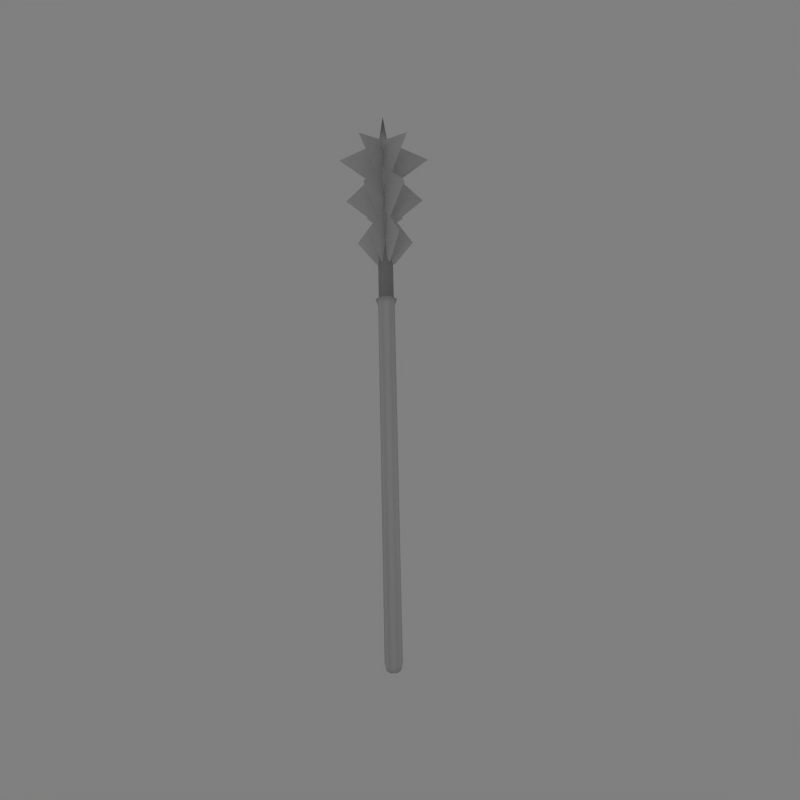 # Source: warmaster.blend  (saved by Blender 2.46.0; exported with 4.5.12 LTS)
import bpy
from mathutils import Matrix  # noqa: F401  (used for matrix-valued properties, if any)

bpy.ops.wm.read_factory_settings(use_empty=True)
scene = bpy.context.scene
scene.name = 'Scene'

# ---- collections
col_collection_1 = bpy.data.collections.new('Collection 1'); scene.collection.children.link(col_collection_1)

# ---- materials (node trees are filled in below, after node groups)
mat_material = bpy.data.materials.new('Material')
mat_material.alpha_threshold = 0.0
mat_material.roughness = 0.5
mat_material.line_color = (0.0, 0.0, 0.0, 1.0)

# ---- material node trees

# ---- world
world_world = bpy.data.worlds.new('World'); scene.world = world_world
world_world.color = (0.5, 0.5, 0.5)
world_world.use_sun_shadow = False
world_world.sun_shadow_jitter_overblur = 0.0
world_world.cycles.sampling_method = 'MANUAL'
world_world.cycles.sample_map_resolution = 256

# ---- cameras
cam_camera = bpy.data.cameras.new('Camera')
cam_camera.passepartout_alpha = 0.2
cam_camera.clip_end = 100.0
cam_camera.lens = 21.0
cam_camera.ortho_scale = 7.314
cam_camera.show_passepartout = False
cam_camera.show_safe_areas = True
cam_camera.dof.focus_distance = 0.0
cam_camera.dof.aperture_fstop = 128.0

# ---- lights
light_lamp_001 = bpy.data.lights.new('Lamp.001', 'POINT')
light_lamp_001.transmission_factor = 0.0
light_lamp_001.energy = 60.0
light_lamp_001.shadow_buffer_clip_start = 0.5
light_lamp_001.shadow_soft_size = 1.0
light_lamp_001.shadow_maximum_resolution = 0.006
light_lamp_001.use_absolute_resolution = True
light_lamp_001.cycles.use_multiple_importance_sampling = False
light_lamp = bpy.data.lights.new('Lamp', 'POINT')
light_lamp.transmission_factor = 0.0
light_lamp.energy = 60.0
light_lamp.shadow_buffer_clip_start = 0.5
light_lamp.shadow_soft_size = 1.0
light_lamp.shadow_maximum_resolution = 0.006
light_lamp.use_absolute_resolution = True
light_lamp.cycles.use_multiple_importance_sampling = False
light_spot = bpy.data.lights.new('Spot', 'POINT')
light_spot.transmission_factor = 0.0
light_spot.cutoff_distance = 30.0
light_spot.energy = 150.0
light_spot.shadow_buffer_clip_start = 1.001
light_spot.shadow_soft_size = 1.0
light_spot.shadow_maximum_resolution = 0.006
light_spot.use_absolute_resolution = True
light_spot.cycles.use_multiple_importance_sampling = False

# ---- meshes
me_cylinder = bpy.data.meshes.new('Cylinder')
me_cylinder.from_pydata([(0.4293, 0.434, -2.294), (0.5888, -0.161, -2.294), (0.1532, -0.5966, -2.294), (-0.4418, -0.4371, -2.294), (-0.6013, 0.1579, -2.294), (-0.1657, 0.5935, -2.294), (0.4214, 0.4261, 22.48), (0.5779, -0.1581, 22.48), (0.1503, -0.5857, 22.48), (-0.4339, -0.4292, 22.48), (-0.5904, 0.155, 22.48), (-0.1628, 0.5826, 22.48), (0.3359, 0.3406, 22.98), (-0.1315, 0.4658, 22.98), (-0.4736, 0.1237, 22.98), (-0.3484, -0.3437, 22.98), (0.119, -0.4689, 22.98), (0.4611, -0.1268, 22.98), (-0.006256, -0.001549, 22.98), (0.56, 0.5647, -2.819), (0.7673, -0.2088, -2.819), (0.201, -0.7751, -2.819), (-0.5725, -0.5678, -2.819), (-0.7798, 0.2057, -2.819), (-0.2135, 0.772, -2.819), (0.8539, -0.2292, -9.094), (0.6848, -0.1839, -5.594), (-0.6675, 0.1784, -5.594), (-0.8365, 0.2237, -9.094), (-1.175, 0.3143, -12.59), (1.192, -0.3198, -12.59), (0.00868, -0.002717, -16.09), (2.037, -0.5462, -7.344), (-2.02, 0.5408, -7.344), (-2.865, 0.7673, -10.84), (2.882, -0.7727, -10.84), (-3.372, 0.9031, -14.34), (3.389, -0.9086, -14.34), (-0.03662, -0.1718, -5.594), (-0.03662, -0.1718, -9.094), (0.05397, 0.1663, -5.594), (0.05397, 0.1663, -9.094), (0.04038, 0.1156, -12.59), (-0.02303, -0.121, -12.59), (-0.07285, -0.307, -7.344), (0.0902, 0.3015, -7.344), (0.09926, 0.3353, -10.84), (-0.08191, -0.3408, -10.84), (-0.08644, -0.3577, -14.34), (0.1038, 0.3523, -14.34), (-0.2512, 0.2571, -14.34), (0.2685, -0.2626, -14.34), (0.2562, -0.2502, -10.84), (-0.2388, 0.2448, -10.84), (-0.2141, 0.22, -7.344), (0.2314, -0.2255, -7.344), (0.0953, -0.08934, -12.59), (-0.07794, 0.0839, -12.59), (-0.1151, 0.121, -9.094), (-0.1151, 0.121, -5.594), (0.1324, -0.1265, -9.094), (0.1324, -0.1265, -5.594), (2.484, 2.472, -14.34), (-2.466, -2.478, -14.34), (2.112, 2.101, -10.84), (-2.095, -2.106, -10.84), (-1.476, -1.488, -7.344), (1.494, 1.482, -7.344), (0.008674, -0.002717, -16.09), (0.8749, 0.8635, -12.59), (-0.8575, -0.8689, -12.59), (-0.61, -0.6214, -9.094), (-0.4863, -0.4977, -5.594), (0.5037, 0.4922, -5.594), (0.6274, 0.616, -9.094), (-0.2178, 0.8425, -9.094), (-0.1725, 0.6734, -5.594), (0.1899, -0.6789, -5.594), (0.2351, -0.8479, -9.094), (0.3257, -1.186, -12.59), (-0.3084, 1.181, -12.59), (0.00867, -0.002722, -16.09), (-0.5348, 2.026, -7.344), (0.5522, -2.031, -7.344), (0.7787, -2.876, -10.84), (-0.7613, 2.871, -10.84), (0.9145, -3.383, -14.34), (-0.8972, 3.378, -14.34), (0.1777, 0.04256, -5.594), (0.1777, 0.04257, -9.094), (-0.1604, -0.04802, -5.594), (-0.1604, -0.04802, -9.094), (-0.1097, -0.03443, -12.59), (0.127, 0.02898, -12.59), (0.3129, 0.0788, -7.344), (-0.2956, -0.08426, -7.344), (-0.3294, -0.09331, -10.84), (0.3468, 0.08786, -10.84), (0.3637, 0.09239, -14.34), (-0.3463, -0.09784, -14.34), (0.3901, 0.3948, -2.819), (0.5352, -0.1466, -2.819), (0.1388, -0.543, -2.819), (-0.4026, -0.3979, -2.819), (-0.5477, 0.1435, -2.819), (-0.1513, 0.5399, -2.819), (0.5352, -0.1466, -14.63), (0.3901, 0.3948, -14.63), (0.1388, -0.543, -14.63), (-0.4026, -0.3979, -14.63), (-0.5477, 0.1435, -14.63), (-0.1513, 0.5399, -14.63), (-0.006255, -0.001546, -18.13)], [], [(0, 6, 7, 1), (1, 7, 8, 2), (2, 8, 9, 3), (3, 9, 10, 4), (4, 10, 11, 5), (6, 0, 5, 11), (6, 11, 13, 12), (11, 10, 14, 13), (10, 9, 15, 14), (9, 8, 16, 15), (8, 7, 17, 16), (7, 6, 12, 17), (18, 12, 13), (18, 13, 14), (18, 14, 15), (18, 15, 16), (18, 16, 17), (18, 17, 12), (0, 1, 20, 19), (1, 2, 21, 20), (2, 3, 22, 21), (3, 4, 23, 22), (4, 5, 24, 23), (5, 0, 19, 24), (26, 40, 38), (40, 27, 38), (33, 44, 38, 27), (44, 32, 26, 38), (28, 39, 44, 33), (39, 25, 32, 44), (33, 45, 41, 28), (45, 32, 25, 41), (27, 40, 45, 33), (40, 26, 32, 45), (35, 46, 41, 25), (46, 34, 28, 41), (30, 42, 46, 35), (42, 29, 34, 46), (34, 47, 39, 28), (47, 35, 25, 39), (29, 43, 47, 34), (43, 30, 35, 47), (36, 48, 43, 29), (48, 37, 30, 43), (37, 48, 31), (48, 36, 31), (37, 49, 42, 30), (49, 36, 29, 42), (36, 49, 31), (49, 37, 31), (50, 62, 68), (63, 50, 68), (50, 63, 70, 57), (62, 50, 57, 69), (51, 63, 68), (62, 51, 68), (51, 62, 69, 56), (63, 51, 56, 70), (56, 69, 64, 52), (70, 56, 52, 65), (52, 64, 74, 60), (65, 52, 60, 71), (57, 70, 65, 53), (69, 57, 53, 64), (53, 65, 71, 58), (64, 53, 58, 74), (59, 73, 67, 54), (72, 59, 54, 66), (54, 67, 74, 58), (66, 54, 58, 71), (60, 74, 67, 55), (71, 60, 55, 66), (55, 67, 73, 61), (66, 55, 61, 72), (59, 72, 61), (73, 59, 61), (76, 90, 88), (90, 77, 88), (83, 94, 88, 77), (94, 82, 76, 88), (78, 89, 94, 83), (89, 75, 82, 94), (83, 95, 91, 78), (95, 82, 75, 91), (77, 90, 95, 83), (90, 76, 82, 95), (85, 96, 91, 75), (96, 84, 78, 91), (80, 92, 96, 85), (92, 79, 84, 96), (84, 97, 89, 78), (97, 85, 75, 89), (79, 93, 97, 84), (93, 80, 85, 97), (86, 98, 93, 79), (98, 87, 80, 93), (87, 98, 81), (98, 86, 81), (87, 99, 92, 80), (99, 86, 79, 92), (86, 99, 81), (99, 87, 81), (19, 20, 101, 100), (20, 21, 102, 101), (21, 22, 103, 102), (22, 23, 104, 103), (23, 24, 105, 104), (24, 19, 100, 105), (100, 101, 106, 107), (101, 102, 108, 106), (102, 103, 109, 108), (103, 104, 110, 109), (104, 105, 111, 110), (105, 100, 107, 111), (107, 106, 112), (106, 108, 112), (108, 109, 112), (109, 110, 112), (110, 111, 112), (111, 107, 112)])
me_cylinder.polygons.foreach_set('use_smooth', [1, 1, 1, 1, 1, 1, 1, 1, 1, 1, 1, 1, 1, 1, 1, 1, 1, 1, 1, 1, 1, 1, 1, 1, 0, 0, 0, 0, 0, 0, 0, 0, 0, 0, 0, 0, 0, 0, 0, 0, 0, 0, 0, 0, 0, 0, 0, 0, 0, 0, 0, 0, 0, 0, 0, 0, 0, 0, 0, 0, 0, 0, 0, 0, 0, 0, 0, 0, 0, 0, 0, 0, 0, 0, 0, 0, 0, 0, 0, 0, 0, 0, 0, 0, 0, 0, 0, 0, 0, 0, 0, 0, 0, 0, 0, 0, 0, 0, 0, 0, 0, 0, 1, 1, 1, 1, 1, 1, 1, 1, 1, 1, 1, 1, 1, 1, 1, 1, 1, 1])
_uv = me_cylinder.uv_layers.new(name='UVTex')
_uv.uv.foreach_set('vector', [1.07, 0.17, 0.05989, 0.1761, 0.05761, 0.1004, 1.075, 0.08932, 1.075, 0.08932, 0.05761, 0.1004, 0.04405, 0.02108, 1.08, 0.009806, 1.039, 0.4925, -0.0008819, 0.4815, 0.02783, 0.4019, 1.048, 0.4117, 1.048, 0.4117, 0.02783, 0.4019, 0.04428, 0.3263, 1.056, 0.3311, 1.056, 0.3311, 0.04428, 0.3263, 0.05568, 0.2515, 1.064, 0.2506, 0.05989, 0.1761, 1.07, 0.17, 1.064, 0.2506, 0.05568, 0.2515, 0.05989, 0.1761, 0.05568, 0.2515, -0.06685, 0.2473, -0.05935, 0.1756, 0.05568, 0.2515, 0.04428, 0.3263, -0.07217, 0.3188, -0.06685, 0.2473, 0.04428, 0.3263, 0.02783, 0.4019, -0.09084, 0.3876, -0.07217, 0.3188, 0.02783, 0.4019, -0.0008819, 0.4815, -0.122, 0.4552, -0.09084, 0.3876, 0.04405, 0.02108, 0.05761, 0.1004, -0.05977, 0.1059, -0.075, 0.03898, 0.05761, 0.1004, 0.05989, 0.1761, -0.05935, 0.1756, -0.05977, 0.1059, 0.8257, 0.1204, 0.8655, 0.1434, 0.8257, 0.1663, 0.8257, 0.1204, 0.8257, 0.1663, 0.7859, 0.1434, 0.8257, 0.1204, 0.7859, 0.1434, 0.7859, 0.09745, 0.8257, 0.1204, 0.7859, 0.09745, 0.8257, 0.07448, 0.8257, 0.1204, 0.8257, 0.07448, 0.8655, 0.09745, 0.8257, 0.1204, 0.8655, 0.09745, 0.8655, 0.1434, 0.1142, 0.9721, 0.0769, 0.9606, 0.08682, 0.9332, 0.1211, 0.9407, 0.0769, 0.9606, 0.04108, 0.9486, 0.04637, 0.9149, 0.08682, 0.9332, 0.2588, 0.9688, 0.223, 0.9721, 0.2202, 0.945, 0.2586, 0.9346, 0.223, 0.9721, 0.1867, 0.9768, 0.186, 0.9459, 0.2202, 0.945, 0.1867, 0.9768, 0.1506, 0.9733, 0.1524, 0.9457, 0.186, 0.9459, 0.1506, 0.9733, 0.1142, 0.9721, 0.1211, 0.9407, 0.1524, 0.9457, 0.6794, 0.5337, 0.6599, 0.5337, 0.6622, 0.5244, 0.6599, 0.5337, 0.6426, 0.5244, 0.6622, 0.5244, 0.6673, 0.9222, 0.7642, 0.9221, 0.7642, 1.002, 0.731, 1.003, 0.7642, 0.9221, 0.861, 0.9222, 0.7973, 1.003, 0.7642, 1.002, 0.723, 0.8417, 0.7642, 0.8416, 0.7642, 0.9221, 0.6673, 0.9222, 0.7642, 0.8416, 0.8053, 0.8417, 0.861, 0.9222, 0.7642, 0.9221, 0.8605, 0.9222, 0.7637, 0.9221, 0.7637, 0.8416, 0.8048, 0.8417, 0.7637, 0.9221, 0.6668, 0.9222, 0.7225, 0.8417, 0.7637, 0.8416, 0.7968, 1.003, 0.7637, 1.002, 0.7637, 0.9221, 0.8605, 0.9222, 0.7637, 1.002, 0.7305, 1.003, 0.6668, 0.9222, 0.7637, 0.9221, 0.6271, 0.7607, 0.7637, 0.761, 0.7637, 0.8416, 0.7225, 0.8417, 0.7637, 0.761, 0.9002, 0.7607, 0.8048, 0.8417, 0.7637, 0.8416, 0.707, 0.6802, 0.7637, 0.6803, 0.7637, 0.761, 0.6271, 0.7607, 0.7637, 0.6803, 0.8203, 0.6802, 0.9002, 0.7607, 0.7637, 0.761, 0.6276, 0.7607, 0.7642, 0.761, 0.7642, 0.8416, 0.723, 0.8417, 0.7642, 0.761, 0.9008, 0.7607, 0.8053, 0.8417, 0.7642, 0.8416, 0.7075, 0.6802, 0.7642, 0.6803, 0.7642, 0.761, 0.6276, 0.7607, 0.7642, 0.6803, 0.8208, 0.6802, 0.9008, 0.7607, 0.7642, 0.761, 0.6044, 0.5985, 0.7642, 0.6, 0.7642, 0.6803, 0.7075, 0.6802, 0.7642, 0.6, 0.924, 0.5985, 0.8208, 0.6802, 0.7642, 0.6803, 0.924, 0.5985, 0.7642, 0.6, 0.7642, 0.5186, 0.7642, 0.6, 0.6044, 0.5985, 0.7642, 0.5186, 0.6038, 0.5985, 0.7637, 0.6, 0.7637, 0.6803, 0.707, 0.6802, 0.7637, 0.6, 0.9235, 0.5985, 0.8203, 0.6802, 0.7637, 0.6803, 0.9235, 0.5985, 0.7637, 0.6, 0.7637, 0.5186, 0.7637, 0.6, 0.6038, 0.5985, 0.7637, 0.5186, 0.869, 0.6507, 0.7518, 0.5315, 0.9291, 0.5906, 0.9883, 0.7679, 0.869, 0.6507, 0.9291, 0.5906, 0.869, 0.6507, 0.9883, 0.7679, 0.8515, 0.752, 0.8096, 0.7101, 0.7518, 0.5315, 0.869, 0.6507, 0.8096, 0.7101, 0.7677, 0.6682, 0.5998, 0.7586, 0.5984, 0.9153, 0.5201, 0.7586, 0.5984, 0.6018, 0.5998, 0.7586, 0.5201, 0.7586, 0.5998, 0.7586, 0.5984, 0.6018, 0.6785, 0.703, 0.6786, 0.7586, 0.5984, 0.9153, 0.5998, 0.7586, 0.6786, 0.7586, 0.6785, 0.8142, 0.6786, 0.7586, 0.6785, 0.703, 0.7575, 0.6246, 0.7577, 0.7586, 0.6785, 0.8142, 0.6786, 0.7586, 0.7577, 0.7586, 0.7575, 0.8926, 0.7577, 0.7586, 0.7575, 0.6246, 0.8369, 0.7182, 0.8368, 0.7586, 0.7575, 0.8926, 0.7577, 0.7586, 0.8368, 0.7586, 0.8369, 0.7989, 0.8096, 0.7101, 0.8515, 0.752, 0.8511, 0.8707, 0.7499, 0.7698, 0.7677, 0.6682, 0.8096, 0.7101, 0.7499, 0.7698, 0.649, 0.6686, 0.7499, 0.7698, 0.8511, 0.8707, 0.7206, 0.86, 0.6902, 0.8295, 0.649, 0.6686, 0.7499, 0.7698, 0.6902, 0.8295, 0.6597, 0.7991, 0.5715, 0.9483, 0.5465, 0.9242, 0.559, 0.8175, 0.6306, 0.8891, 0.5955, 0.9732, 0.5715, 0.9483, 0.6306, 0.8891, 0.7022, 0.9608, 0.6306, 0.8891, 0.559, 0.8175, 0.6597, 0.7991, 0.6902, 0.8295, 0.7022, 0.9608, 0.6306, 0.8891, 0.6902, 0.8295, 0.7206, 0.86, 0.8368, 0.7586, 0.8369, 0.7182, 0.9159, 0.6636, 0.9158, 0.7586, 0.8369, 0.7989, 0.8368, 0.7586, 0.9158, 0.7586, 0.9159, 0.8536, 0.9158, 0.7586, 0.9159, 0.6636, 0.9948, 0.7261, 0.9943, 0.7586, 0.9159, 0.8536, 0.9158, 0.7586, 0.9943, 0.7586, 0.9948, 0.7911, 0.6874, 0.7247, 0.6702, 0.7155, 0.6897, 0.7155, 0.707, 0.7247, 0.6874, 0.7247, 0.6897, 0.7155, 0.6157, 0.5337, 0.5961, 0.5337, 0.5984, 0.5244, 0.5961, 0.5337, 0.5788, 0.5244, 0.5984, 0.5244, 0.6846, 0.5546, 0.6175, 0.6346, 0.5515, 0.5792, 0.5739, 0.5514, 0.6175, 0.6346, 0.5504, 0.7145, 0.5281, 0.6061, 0.5515, 0.5792, 0.7125, 0.6564, 0.684, 0.6904, 0.6175, 0.6346, 0.6846, 0.5546, 0.684, 0.6904, 0.6555, 0.7243, 0.5504, 0.7145, 0.6175, 0.6346, 0.9163, 0.6601, 0.9162, 0.7584, 0.8345, 0.7584, 0.8346, 0.7166, 0.9162, 0.7584, 0.9163, 0.8566, 0.8346, 0.8001, 0.8345, 0.7584, 0.998, 0.7248, 0.9974, 0.7584, 0.9162, 0.7584, 0.9163, 0.6601, 0.9974, 0.7584, 0.998, 0.792, 0.9163, 0.8566, 0.9162, 0.7584, 0.7525, 0.8969, 0.7527, 0.7584, 0.8345, 0.7584, 0.8346, 0.8001, 0.7527, 0.7584, 0.7525, 0.6198, 0.8346, 0.7166, 0.8345, 0.7584, 0.6708, 0.8158, 0.6709, 0.7584, 0.7527, 0.7584, 0.7525, 0.8969, 0.6709, 0.7584, 0.6708, 0.7009, 0.7525, 0.6198, 0.7527, 0.7584, 0.8454, 0.6337, 0.7506, 0.7463, 0.684, 0.6904, 0.7125, 0.6564, 0.7506, 0.7463, 0.6562, 0.8592, 0.6555, 0.7243, 0.684, 0.6904, 0.8565, 0.7554, 0.8172, 0.8022, 0.7506, 0.7463, 0.8454, 0.6337, 0.8172, 0.8022, 0.778, 0.849, 0.6562, 0.8592, 0.7506, 0.7463, 0.9954, 0.7268, 0.8835, 0.8578, 0.8172, 0.8022, 0.8565, 0.7554, 0.8835, 0.8578, 0.774, 0.9907, 0.778, 0.849, 0.8172, 0.8022, 0.774, 0.9907, 0.8835, 0.8578, 0.9507, 0.9141, 0.8835, 0.8578, 0.9954, 0.7268, 0.9507, 0.9141, 0.588, 0.9205, 0.5894, 0.7584, 0.6709, 0.7584, 0.6708, 0.8158, 0.5894, 0.7584, 0.588, 0.5963, 0.6708, 0.7009, 0.6709, 0.7584, 0.588, 0.5963, 0.5894, 0.7584, 0.5069, 0.7584, 0.5894, 0.7584, 0.588, 0.9205, 0.5069, 0.7584, 0.1211, 0.9407, 0.08682, 0.9332, 0.09049, 0.9206, 0.1227, 0.9295, 0.08682, 0.9332, 0.04637, 0.9149, 0.0601, 0.9051, 0.09049, 0.9206, 0.2586, 0.9346, 0.2202, 0.945, 0.2186, 0.9349, 0.2478, 0.9244, 0.2202, 0.945, 0.186, 0.9459, 0.1858, 0.9323, 0.2186, 0.9349, 0.186, 0.9459, 0.1524, 0.9457, 0.1529, 0.9365, 0.1858, 0.9323, 0.1524, 0.9457, 0.1211, 0.9407, 0.1227, 0.9295, 0.1529, 0.9365, 0.1227, 0.9295, 0.09049, 0.9206, 0.1352, 0.6956, 0.1592, 0.7014, 0.09049, 0.9206, 0.0601, 0.9051, 0.1109, 0.6873, 0.1352, 0.6956, 0.2478, 0.9244, 0.2186, 0.9349, 0.2317, 0.7045, 0.2588, 0.7008, 0.2186, 0.9349, 0.1858, 0.9323, 0.2072, 0.7058, 0.2317, 0.7045, 0.1858, 0.9323, 0.1529, 0.9365, 0.1831, 0.7047, 0.2072, 0.7058, 0.1529, 0.9365, 0.1227, 0.9295, 0.1592, 0.7014, 0.1831, 0.7047, 0.1592, 0.7014, 0.1352, 0.6956, 0.1973, 0.546, 0.1352, 0.6956, 0.1109, 0.6873, 0.1973, 0.546, 0.2588, 0.7008, 0.2317, 0.7045, 0.1973, 0.546, 0.2317, 0.7045, 0.2072, 0.7058, 0.1973, 0.546, 0.2072, 0.7058, 0.1831, 0.7047, 0.1973, 0.546, 0.1831, 0.7047, 0.1592, 0.7014, 0.1973, 0.546])
me_cylinder.materials.append(mat_material)
me_cylinder.use_remesh_preserve_volume = False
me_cylinder.use_remesh_preserve_attributes = False
me_cylinder.use_mirror_vertex_groups = False
me_cylinder.update()

# ---- objects
ob_lamp_002 = bpy.data.objects.new('Lamp.002', light_lamp_001)
ob_lamp_001 = bpy.data.objects.new('Lamp.001', light_lamp)
ob_cylinder = bpy.data.objects.new('Cylinder', me_cylinder)
ob_lamp = bpy.data.objects.new('Lamp', light_spot)
ob_camera = bpy.data.objects.new('Camera', cam_camera)

# ---- transforms, parenting, visibility, modifiers, constraints
ob_lamp_002.location = (-5.443, 4.608, 7.0)
ob_lamp_002.lock_rotations_4d = False
ob_lamp_002.empty_display_type = 'ARROWS'
ob_lamp_002.color = (0.0, 0.0, 0.0, 1.0)
ob_lamp_002.lineart.crease_threshold = 0.0
ob_lamp_001.location = (6.058, -5.371, 3.0)
ob_lamp_001.lock_rotations_4d = False
ob_lamp_001.empty_display_type = 'ARROWS'
ob_lamp_001.color = (0.0, 0.0, 0.0, 1.0)
ob_lamp_001.lineart.crease_threshold = 0.0
ob_cylinder.location = (0.0, 0.0, 0.0)
ob_cylinder.rotation_euler = (1.571, -0.2618, 2.023e-08)
ob_cylinder.scale = (0.4, 0.4, 0.4)
ob_cylinder.lock_rotations_4d = False
ob_cylinder.empty_display_type = 'ARROWS'
ob_cylinder.color = (0.0, 0.0, 0.0, 1.0)
ob_cylinder.lineart.crease_threshold = 0.0
ob_lamp.location = (-5.291, -3.383, 9.403)
ob_lamp.rotation_euler = (0.6503, 0.05522, 1.866)
ob_lamp.lock_rotations_4d = False
ob_lamp.empty_display_type = 'ARROWS'
ob_lamp.color = (0.0, 0.0, 0.0, 0.0)
ob_lamp.lineart.crease_threshold = 0.0
ob_camera.location = (0.08113, -4.095, 13.34)
ob_camera.rotation_euler = (0.1605, -0.01505, -0.0241)
ob_camera.lock_rotations_4d = False
ob_camera.empty_display_type = 'ARROWS'
ob_camera.color = (0.0, 0.0, 0.0, 0.0)
ob_camera.display_type = 'WIRE'
ob_camera.lineart.crease_threshold = 0.0

# ---- collection membership
col_collection_1.objects.link(ob_lamp_002)
col_collection_1.objects.link(ob_lamp_001)
col_collection_1.objects.link(ob_cylinder)
col_collection_1.objects.link(ob_lamp)
col_collection_1.objects.link(ob_camera)

# ---- scene / render settings (as saved in the file)
scene.camera = ob_camera
scene.frame_start = 1; scene.frame_end = 250; scene.frame_set(1)
scene.render.engine = 'BLENDER_EEVEE_NEXT'
scene.render.image_settings.compression = 90
scene.render.resolution_x = 300
scene.render.resolution_y = 300
scene.render.pixel_aspect_x = 100.0
scene.render.pixel_aspect_y = 100.0
scene.render.fps = 25
scene.render.dither_intensity = 0.0
scene.render.use_compositing = False
scene.render.use_sequencer = False
scene.render.bake_margin = 2
scene.render.bake_bias = 0.0
scene.render.use_stamp_time = False
scene.render.use_stamp_date = False
scene.render.use_stamp_frame = False
scene.render.use_stamp_camera = False
scene.render.use_stamp_scene = False
scene.render.use_stamp_filename = False
scene.render.use_stamp_render_time = False
scene.render.stamp_font_size = 0
scene.cycles.use_denoising = False
scene.cycles.samples = 10
scene.cycles.sampling_pattern = 'TABULATED_SOBOL'
scene.cycles.light_sampling_threshold = 0.0
scene.cycles.use_adaptive_sampling = False
scene.cycles.use_light_tree = False
scene.cycles.blur_glossy = 0.0
scene.cycles.volume_bounces = 1
scene.cycles.pixel_filter_type = 'GAUSSIAN'
scene.cycles.sample_clamp_indirect = 0.0
scene.view_settings.view_transform = 'Raw'
bpy.context.view_layer.update()
